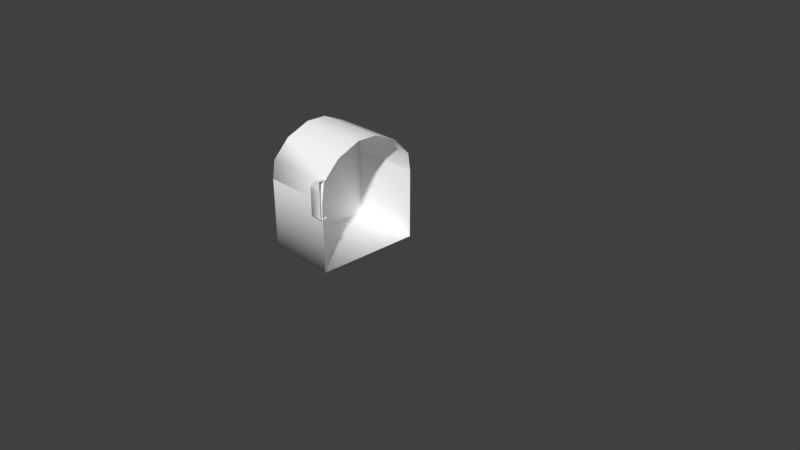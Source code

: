# Source: ChestHalf_Left.blend  (saved by Blender 2.79.0; exported with 4.5.12 LTS)
import bpy
from mathutils import Matrix  # noqa: F401  (used for matrix-valued properties, if any)

bpy.ops.wm.read_factory_settings(use_empty=True)
scene = bpy.context.scene
scene.name = 'Scene'

# ---- collections
col_collection_1 = bpy.data.collections.new('Collection 1'); scene.collection.children.link(col_collection_1)

# ---- materials (node trees are filled in below, after node groups)
mat_mat_lowtreasurechest_frugality = bpy.data.materials.new('mat_LowTreasureChest_Frugality')
mat_mat_lowtreasurechest_frugality.alpha_threshold = 0.0
mat_mat_lowtreasurechest_frugality.use_transparent_shadow = False
mat_mat_lowtreasurechest_frugality.diffuse_color = (1.0, 1.0, 1.0, 1.0)
mat_mat_lowtreasurechest_frugality.specular_color = (0.5, 0.5, 0.5)
mat_mat_lowtreasurechest_frugality.roughness = 0.5

# ---- node groups
ng_auto_smooth = bpy.data.node_groups.new('Auto Smooth', 'GeometryNodeTree')
_s = ng_auto_smooth.interface.new_socket(name='Geometry', in_out='OUTPUT', socket_type='NodeSocketGeometry')
_s = ng_auto_smooth.interface.new_socket(name='Geometry', in_out='INPUT', socket_type='NodeSocketGeometry')
_s = ng_auto_smooth.interface.new_socket(name='Angle', in_out='INPUT', socket_type='NodeSocketFloat')
_s.subtype = 'ANGLE'
_s.min_value = 0.0
_s.max_value = 3.142
ng_auto_smooth.is_modifier = True
_N = ng_auto_smooth.nodes; _L = ng_auto_smooth.links
n0 = _N.new('NodeGroupOutput'); n0.name = 'Group Output'; n0.location = (480, -100)
n1 = _N.new('NodeGroupInput'); n1.name = 'Group Input'; n1.location = (-420, -300)
n2 = _N.new('NodeGroupInput'); n2.name = 'Group Input.001'; n2.location = (-60, -100)
n3 = _N.new('GeometryNodeSetShadeSmooth'); n3.name = 'Set Shade Smooth'; n3.location = (120, -100)
n3.domain = 'EDGE'
n4 = _N.new('GeometryNodeSetShadeSmooth'); n4.name = 'Set Shade Smooth.001'; n4.location = (300, -100)
n5 = _N.new('GeometryNodeInputMeshEdgeAngle'); n5.name = 'Edge Angle'; n5.location = (-420, -220)
n6 = _N.new('GeometryNodeInputEdgeSmooth'); n6.name = 'Is Edge Smooth'; n6.location = (-60, -160)
n7 = _N.new('GeometryNodeInputShadeSmooth'); n7.name = 'Is Face Smooth'; n7.location = (-240, -340)
n8 = _N.new('FunctionNodeBooleanMath'); n8.name = 'Boolean Math'; n8.location = (-60, -220)
n9 = _N.new('FunctionNodeCompare'); n9.name = 'Compare'; n9.location = (-240, -180)
n9.operation = 'LESS_EQUAL'
_L.new(n5.outputs[0], n9.inputs[0])
_L.new(n4.outputs[0], n0.inputs[0])
_L.new(n1.outputs[1], n9.inputs[1])
_L.new(n9.outputs[0], n8.inputs[0])
_L.new(n7.outputs[0], n8.inputs[1])
_L.new(n2.outputs[0], n3.inputs[0])
_L.new(n6.outputs[0], n3.inputs[1])
_L.new(n3.outputs[0], n4.inputs[0])
_L.new(n8.outputs[0], n3.inputs[2])
n0.is_active_output = True

# ---- material node trees

# ---- world
world_world = bpy.data.worlds.new('World'); scene.world = world_world
world_world.color = (0.05088, 0.05088, 0.05088)
world_world.use_sun_shadow = False
world_world.sun_shadow_jitter_overblur = 0.0
world_world.cycles.sampling_method = 'MANUAL'

# ---- cameras
cam_camera = bpy.data.cameras.new('Camera')
cam_camera.clip_end = 100.0
cam_camera.lens = 35.0
cam_camera.sensor_width = 32.0
cam_camera.sensor_height = 18.0
cam_camera.ortho_scale = 7.314
cam_camera.dof.focus_distance = 0.0
cam_camera.dof.aperture_fstop = 128.0

# ---- meshes
me_untitled_001 = bpy.data.meshes.new('Untitled.001')
me_untitled_001.from_pydata([(-101.1, -48.51, 65.16), (-101.1, -48.51, -79.54), (-101.1, 46.87, 65.16), (-101.1, 46.87, -79.54), (-2.815, -48.51, 65.16), (-2.815, 46.87, 65.16), (-2.815, -48.51, -79.54), (-2.815, 46.87, -79.54)], [], [(0, 4, 5, 2), (2, 3, 1, 0), (0, 1, 6, 4), (7, 6, 1, 3)])
me_untitled_001.polygons.foreach_set('use_smooth', [True] * 4)
_k = set([(0, 1), (0, 2), (1, 3), (1, 6), (2, 3), (2, 5)])
me_untitled_001.attributes.new('sharp_edge', 'BOOLEAN', 'EDGE').data.foreach_set('value', [ (min(e.vertices), max(e.vertices)) in _k for e in me_untitled_001.edges])
_uv = me_untitled_001.uv_layers.new(name='map1')
_uv.uv.foreach_set('vector', [0.2844, 0.7156, 0.5774, 0.7156, 0.5774, 0.9999, 0.2844, 0.9999, 7.598e-05, 0.7156, 7.598e-05, 0.2844, 0.2844, 0.2844, 0.2844, 0.7156, 0.2844, 0.7156, 0.2844, 0.2844, 0.5774, 0.2844, 0.5774, 0.7156, 0.5774, 7.598e-05, 0.5774, 0.2844, 0.2844, 0.2844, 0.2844, 7.603e-05])
me_untitled_001.materials.append(mat_mat_lowtreasurechest_frugality)
me_untitled_001.use_remesh_preserve_volume = False
me_untitled_001.use_remesh_preserve_attributes = False
me_untitled_001.use_mirror_vertex_groups = False
me_untitled_001.update()
me_untitled_001.normals_split_custom_set([tuple(v) for v in zip(*[iter([0.0, -0.7071, 0.7071, 0.0, -0.7071, 0.7071, 0.0, 0.0, 1.0, 0.0, 0.0, 1.0, -1.0, 2.83e-07, 0.0, -1.0, 2.83e-07, 0.0, -1.0, 2.83e-07, 0.0, -1.0, 2.83e-07, 0.0, 0.0, -0.7071, 0.7071, 0.0, -1.0, 0.0, 0.0, -1.0, 0.0, 0.0, -0.7071, 0.7071, 0.0, 0.0, -1.0, 0.0, 0.0, -1.0, 0.0, 0.0, -1.0, 0.0, 0.0, -1.0])] * 3)])
me_untitled = bpy.data.meshes.new('Untitled')
me_untitled.from_pydata([], [], [])
_uv = me_untitled.uv_layers.new(name='map1')
_uv.uv.foreach_set('vector', [])
me_untitled.materials.append(mat_mat_lowtreasurechest_frugality)
me_untitled.use_remesh_preserve_volume = False
me_untitled.use_remesh_preserve_attributes = False
me_untitled.use_mirror_vertex_groups = False
me_untitled.update()
me_untitled_002 = bpy.data.meshes.new('Untitled.002')
me_untitled_002.from_pydata([(-98.33, 95.38, 72.35), (-98.33, 95.38, -72.35), (-98.33, 158.1, 13.8), (-98.33, 158.1, -13.8), (-98.33, 144.3, 45.73), (-98.33, 144.3, -45.73), (-98.33, 120.2, 68.64), (-98.33, 120.2, -68.64), (-17.26, 73.36, 75.67), (-6.032, 122.9, 75.67), (-6.032, 122.9, 65.6), (-17.26, 73.36, 65.6), (-14.22, 117.1, 75.67), (-14.22, 117.1, 65.6), (-17.26, 109.4, 75.67), (-17.26, 109.4, 65.6), (0.0, 109.4, 75.67), (0.0, 73.36, 75.67), (0.0, 122.9, 75.67), (0.0, 122.9, 65.6), (0.0, 73.36, 65.6), (0.0, 117.1, 75.67), (1.526e-05, 120.2, 68.64), (1.526e-05, 95.38, 72.35), (1.526e-05, 95.38, -72.35), (1.526e-05, 120.2, -68.64), (1.526e-05, 144.3, 45.73), (3.052e-05, 158.1, 13.8), (3.052e-05, 158.1, -13.8), (1.526e-05, 144.3, -45.73)], [], [(0, 6, 1), (24, 1, 7, 25), (23, 22, 6, 0), (1, 6, 7), (26, 27, 2, 4), (5, 4, 2), (5, 2, 3), (29, 5, 3, 28), (22, 26, 4, 6), (7, 6, 4), (7, 4, 5), (28, 3, 2, 27), (16, 14, 8, 17), (18, 19, 10, 9), (14, 15, 11, 8), (18, 9, 12, 21), (9, 10, 13, 12), (16, 21, 12, 14), (14, 12, 13, 15), (8, 11, 20, 17), (7, 5, 29, 25)])
me_untitled_002.polygons.foreach_set('use_smooth', [True] * 21)
_k = set([(0, 1), (0, 23), (1, 7), (1, 24), (2, 3), (2, 4), (3, 5), (4, 6), (5, 7), (8, 11), (8, 17), (9, 10), (9, 12), (9, 18), (10, 13), (10, 19), (11, 15), (11, 20), (12, 14), (13, 15)])
me_untitled_002.attributes.new('sharp_edge', 'BOOLEAN', 'EDGE').data.foreach_set('value', [ (min(e.vertices), max(e.vertices)) in _k for e in me_untitled_002.edges])
_uv = me_untitled_002.uv_layers.new(name='map1')
_uv.uv.foreach_set('vector', [0.8382, 0.0001077, 0.8208, 0.1162, 0.1618, 0.000108, 0.0001077, 0.7529, 0.0001079, 0.2933, 0.1175, 0.2933, 0.1175, 0.7529, 0.9999, 0.7529, 0.8825, 0.7529, 0.8825, 0.2933, 0.9999, 0.2933, 0.1618, 0.000108, 0.8208, 0.1162, 0.1792, 0.1162, 0.727, 0.7529, 0.5645, 0.7529, 0.5645, 0.2933, 0.727, 0.2933, 0.2863, 0.2289, 0.7137, 0.2289, 0.5645, 0.2933, 0.2863, 0.2289, 0.5645, 0.2933, 0.4355, 0.2933, 0.273, 0.7529, 0.273, 0.2933, 0.4355, 0.2933, 0.4355, 0.7529, 0.8825, 0.7529, 0.727, 0.7529, 0.727, 0.2933, 0.8825, 0.2933, 0.1792, 0.1162, 0.8208, 0.1162, 0.7137, 0.2289, 0.1792, 0.1162, 0.7137, 0.2289, 0.2863, 0.2289, 0.4355, 0.7529, 0.4355, 0.2933, 0.5645, 0.2933, 0.5645, 0.7529, 0.2238, 0.7578, 0.2114, 0.8339, 0.0501, 0.8389, 0.0501, 0.7531, 0.3068, 0.7887, 0.3306, 0.8323, 0.3044, 0.8465, 0.2806, 0.8029, 0.2114, 0.8339, 0.2201, 0.8796, 0.05187, 0.8859, 0.0501, 0.8389, 0.289, 0.7745, 0.2806, 0.8029, 0.2447, 0.8271, 0.2618, 0.7665, 0.2806, 0.8029, 0.3044, 0.8465, 0.26, 0.8681, 0.2447, 0.8271, 0.2238, 0.7578, 0.2618, 0.7665, 0.2447, 0.8271, 0.2114, 0.8339, 0.2114, 0.8339, 0.2447, 0.8271, 0.26, 0.8681, 0.2201, 0.8796, 0.0501, 0.8389, 0.0001084, 0.8389, 0.0001077, 0.7531, 0.0501, 0.7531, 0.1175, 0.2933, 0.273, 0.2933, 0.273, 0.7529, 0.1175, 0.7529])
me_untitled_002.materials.append(mat_mat_lowtreasurechest_frugality)
me_untitled_002.use_remesh_preserve_volume = False
me_untitled_002.use_remesh_preserve_attributes = False
me_untitled_002.use_mirror_vertex_groups = False
me_untitled_002.use_paint_bone_selection = False
me_untitled_002.use_paint_mask = True
me_untitled_002.update()
me_untitled_002.normals_split_custom_set([tuple(v) for v in zip(*[iter([-0.6712, 0.1096, 0.7331, -0.6468, 0.3371, 0.6841, -1.0, 4.36e-07, 0.0, 0.0, 0.1478, -0.989, 0.0, 0.1478, -0.989, 0.0, 0.4654, -0.8851, -0.007873, 0.4215, -0.9068, 0.0, 0.1478, 0.989, -0.006551, 0.4488, 0.8936, -0.6468, 0.3371, 0.6841, -0.6712, 0.1096, 0.7331, -1.0, 4.36e-07, 0.0, -0.6468, 0.3371, 0.6841, -1.0, 4.377e-07, 0.0, -0.003799, 0.8201, 0.5722, -0.01594, 0.9792, 0.2023, -3.64e-09, 0.9776, 0.2103, -3.958e-10, 0.8227, 0.5685, -1.0, 1.487e-07, 0.0, -1.0, 5.728e-07, 0.0, -1.0, 8.17e-07, 0.0, -1.0, 1.487e-07, 0.0, -1.0, 8.17e-07, 0.0, -1.0, 1.284e-06, 0.0, -0.003435, 0.8201, -0.5722, 1.025e-09, 0.8214, -0.5704, 0.01208, 0.9792, -0.2023, -0.01281, 0.9766, -0.2149, -0.006551, 0.4488, 0.8936, -0.003799, 0.8201, 0.5722, -3.958e-10, 0.8227, 0.5685, -0.6468, 0.3371, 0.6841, -1.0, 4.377e-07, 0.0, -0.6468, 0.3371, 0.6841, -1.0, 5.728e-07, 0.0, -1.0, 4.377e-07, 0.0, -1.0, 5.728e-07, 0.0, -1.0, 1.487e-07, 0.0, -0.01281, 0.9766, -0.2149, 0.01208, 0.9792, -0.2023, -3.64e-09, 0.9776, 0.2103, -0.01594, 0.9792, 0.2023, -0.06652, 0.03841, 0.997, -0.6481, 0.1683, 0.7427, -0.7071, 0.0, 0.7071, 0.0, 0.0, 1.0, 0.0, 1.0, 0.0, 0.0, 1.0, 0.0, 0.0, 1.0, 0.0, 0.0, 1.0, 0.0, -0.6481, 0.1683, 0.7427, -0.9918, 0.1277, 0.0, -1.0, 0.0, 0.0, -0.7071, 0.0, 0.7071, 0.0, 0.0, 1.0, 0.0, 0.0, 1.0, 0.0, 0.0, 1.0, -0.004372, 0.004373, 1.0, -0.5755, 0.8178, 0.0, -0.5755, 0.8178, 0.0, -0.769, 0.6393, 9.613e-06, -0.7778, 0.6285, 0.0, -0.06652, 0.03841, 0.997, -0.004372, 0.004373, 1.0, 0.0, 0.0, 1.0, -0.6481, 0.1683, 0.7427, -0.6481, 0.1683, 0.7427, -0.7778, 0.6285, 0.0, -0.769, 0.6393, 9.613e-06, -0.9918, 0.1277, 0.0, 0.0, -1.0, 0.0, 0.0, -1.0, 0.0, 0.0, -1.0, 0.0, 0.0, -1.0, 0.0, 0.0, 0.4654, -0.8851, 1.025e-09, 0.8214, -0.5704, -0.003435, 0.8201, -0.5722, -0.007873, 0.4215, -0.9068])] * 3)])

# ---- objects
ob_group1 = bpy.data.objects.new('group1', None)
ob_pasted__group = bpy.data.objects.new('pasted__group', None)
ob_pasted__pasted__obj_low_box = bpy.data.objects.new('pasted__pasted__obj_Low_box', me_untitled_001)
ob_pasted__pasted__obj_low_coin = bpy.data.objects.new('pasted__pasted__obj_Low_coin', me_untitled)
ob_pasted__pasted__obj_low_lid = bpy.data.objects.new('pasted__pasted__obj_Low_lid', me_untitled_002)
ob_camera = bpy.data.objects.new('Camera', cam_camera)

# ---- transforms, parenting, visibility, modifiers, constraints
ob_group1.location = (0.0, 0.0, 0.0)
ob_group1.rotation_euler = (1.571, -0.0, 0.0)
ob_group1.scale = (0.01, 0.01, 0.01)
ob_group1.empty_image_offset = (0.0, 0.0)
ob_group1.color = (0.8, 0.8, 0.8, 1.0)
ob_group1.lineart.crease_threshold = 0.0
ob_pasted__group.parent = ob_group1
ob_pasted__group.location = (0.0, 0.0, 0.0)
ob_pasted__group.empty_image_offset = (0.0, 0.0)
ob_pasted__group.color = (0.8, 0.8, 0.8, 1.0)
ob_pasted__group.lineart.crease_threshold = 0.0
ob_pasted__pasted__obj_low_box.parent = ob_pasted__group
ob_pasted__pasted__obj_low_box.location = (2.815, 48.51, 7.193)
ob_pasted__pasted__obj_low_box.color = (0.8, 0.8, 0.8, 1.0)
ob_pasted__pasted__obj_low_box.lineart.crease_threshold = 0.0
ob_pasted__pasted__obj_low_coin.parent = ob_pasted__group
ob_pasted__pasted__obj_low_coin.location = (2.815, 48.51, 7.193)
ob_pasted__pasted__obj_low_coin.color = (0.8, 0.8, 0.8, 1.0)
ob_pasted__pasted__obj_low_coin.lineart.crease_threshold = 0.0
_m = ob_pasted__pasted__obj_low_coin.modifiers.new('Auto Smooth', 'NODES')
_m.node_group = ng_auto_smooth
_gi = [s.identifier for s in ng_auto_smooth.interface.items_tree if s.item_type == 'SOCKET' and s.in_out == 'INPUT']
_m[_gi[1]] = 0.5236  # Angle
ob_pasted__pasted__obj_low_lid.parent = ob_pasted__group
ob_pasted__pasted__obj_low_lid.location = (0.0, 0.0, 0.0)
ob_pasted__pasted__obj_low_lid.color = (0.8, 0.8, 0.8, 1.0)
ob_pasted__pasted__obj_low_lid.lineart.crease_threshold = 0.0
ob_camera.location = (7.481, -6.508, 5.344)
ob_camera.rotation_euler = (1.109, 0.0, 0.8149)
ob_camera.lock_rotations_4d = False
ob_camera.empty_display_type = 'ARROWS'
ob_camera.color = (0.0, 0.0, 0.0, 0.0)
ob_camera.display_type = 'WIRE'
ob_camera.lineart.crease_threshold = 0.0

# ---- collection membership
col_collection_1.objects.link(ob_group1)
col_collection_1.objects.link(ob_pasted__group)
col_collection_1.objects.link(ob_pasted__pasted__obj_low_box)
col_collection_1.objects.link(ob_pasted__pasted__obj_low_coin)
col_collection_1.objects.link(ob_pasted__pasted__obj_low_lid)
col_collection_1.objects.link(ob_camera)

# ---- scene / render settings (as saved in the file)
scene.camera = ob_camera
scene.frame_start = 1; scene.frame_end = 250; scene.frame_set(1)
scene.render.engine = 'BLENDER_EEVEE_NEXT'
scene.render.resolution_percentage = 50
scene.render.fps = 30
scene.render.dither_intensity = 0.0
scene.cycles.use_denoising = False
scene.cycles.samples = 128
scene.cycles.sampling_pattern = 'TABULATED_SOBOL'
scene.cycles.use_adaptive_sampling = False
scene.cycles.use_light_tree = False
scene.cycles.blur_glossy = 0.0
scene.cycles.sample_clamp_indirect = 0.0
scene.view_settings.view_transform = 'Standard'
bpy.context.view_layer.update()

# ---- added for rendering (the .blend has no usable light): sun
light_auto_sun = bpy.data.lights.new('AutoSun', 'SUN')
light_auto_sun.energy = 3.0
light_auto_sun.angle = 0.0523599
ob_auto_sun = bpy.data.objects.new('AutoSun', light_auto_sun)
scene.collection.objects.link(ob_auto_sun)
ob_auto_sun.rotation_euler = (0.872665, 0.174533, 0.523599)
bpy.context.view_layer.update()
